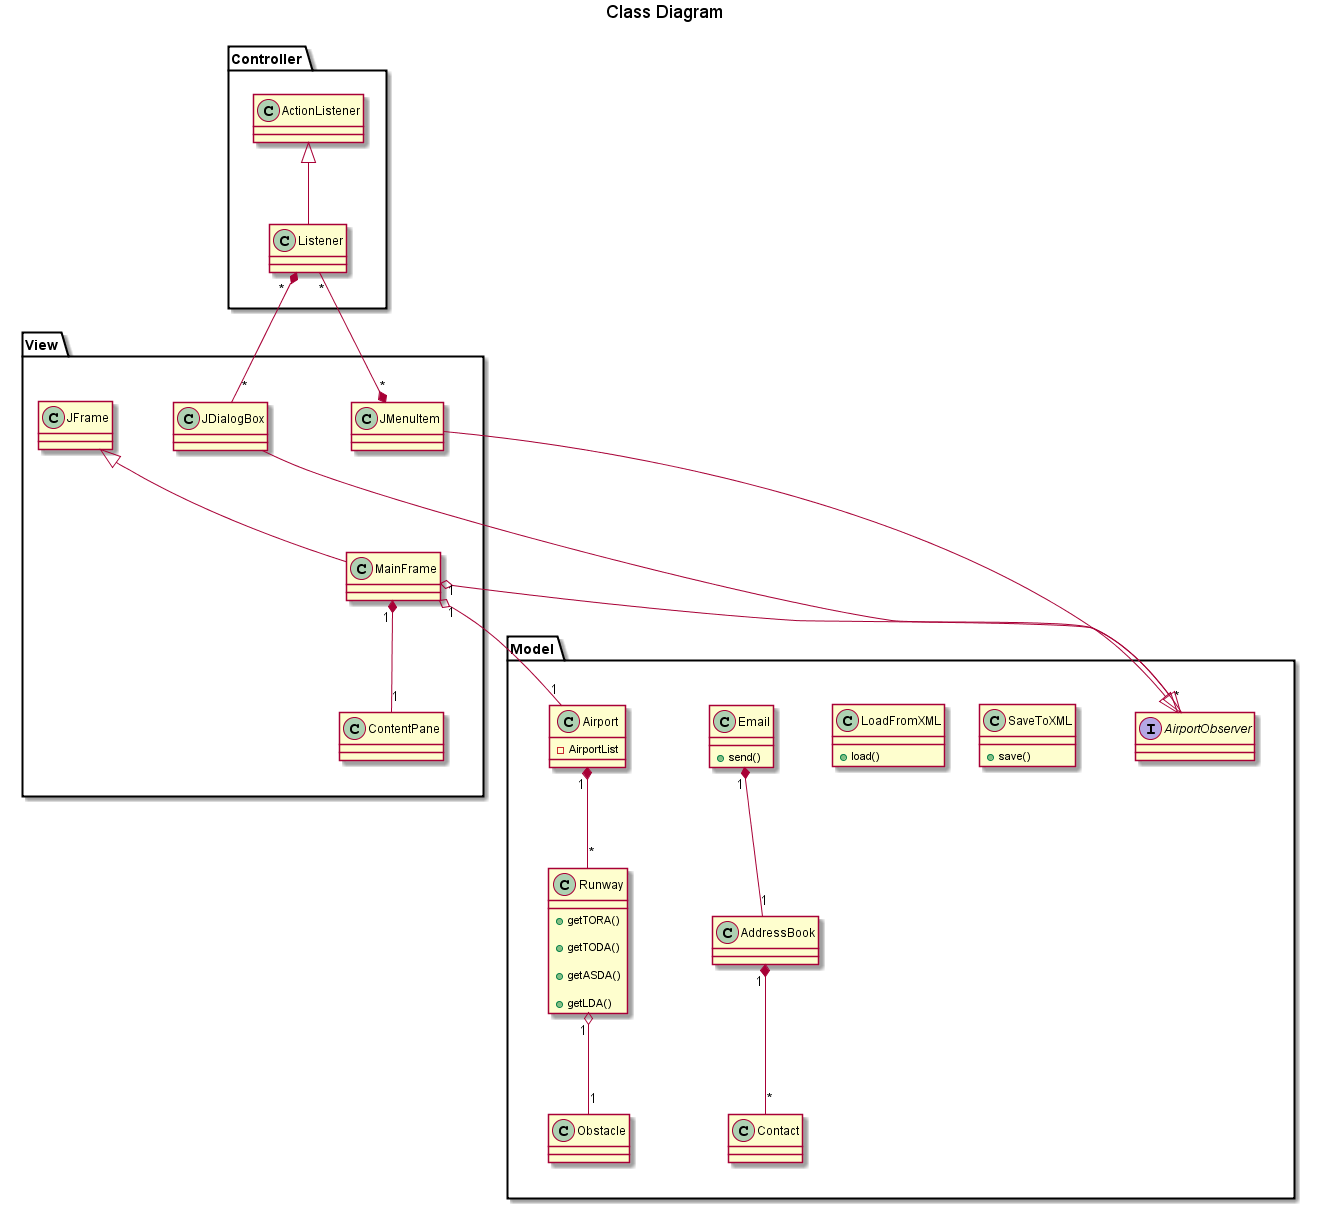

The diagram above was rendered by PlantUML. Its source (embedded in the PNG):
@startuml img/classDiagram.png


title Class Diagram 



package Model{
	
	class Runway{
				
		+getTORA()
		
		+getTODA()
		
		+getASDA()
		
		+getLDA()
	
	}

	
	
	class Airport{
		
		-AirportList
	
	}

	
	
	Airport "1" *-- "*" Runway
	
	Runway "1" o-- "1" Obstacle

	
	AddressBook "1" *-- "*" Contact


	class SaveToXML{
		+save()
	}

	class LoadFromXML{
		+load()
	}

	class Email{
		+send()
	}

	Email "1" *-- "1" AddressBook

	Interface AirportObserver
}



package View{

	JFrame <|-- MainFrame

	MainFrame "1" *-- "1" ContentPane

	MainFrame "1" o-- "1" Airport
	MainFrame "1" o-- "*" AirportObserver
	class JDialogBox
	class JMenuItem
	JDialogBox --|> AirportObserver
	JMenuItem --|> AirportObserver
}



package Controller{

	ActionListener <|-- Listener
	Listener "*" *-- "*" JDialogBox
	JMenuItem "*" *-- "*" Listener


}



@enduml